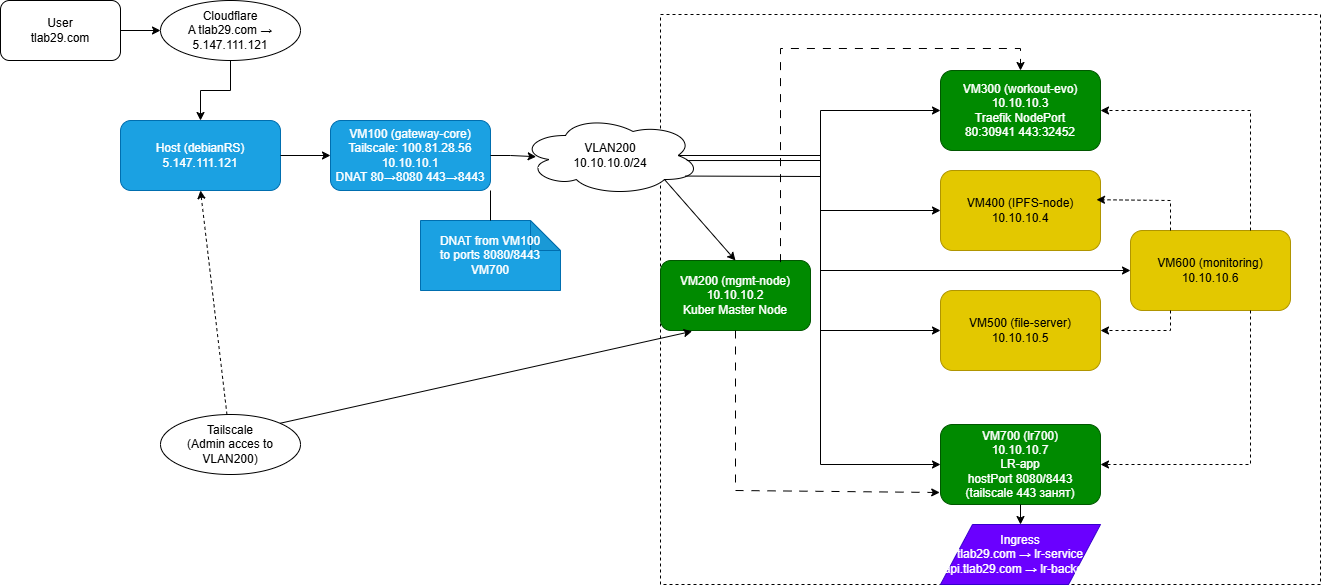

The diagram above was exported from draw.io. Its source (the exported page's mxGraphModel, read from the mxfile embedded in the PNG):
<mxGraphModel dx="1737" dy="1100" grid="1" gridSize="10" guides="1" tooltips="1" connect="1" arrows="1" fold="1" page="1" pageScale="1" pageWidth="1169" pageHeight="827" math="0" shadow="0">
  <root>
    <mxCell id="0" />
    <mxCell id="1" parent="0" />
    <mxCell id="x0vGAg3B8ziyi0WB_ZLy-15" value="" style="rounded=0;whiteSpace=wrap;html=1;dashed=1;glass=0;fillColor=none;" vertex="1" parent="1">
      <mxGeometry x="670" y="14" width="660" height="570" as="geometry" />
    </mxCell>
    <mxCell id="u" value="User&lt;br&gt;tlab29.com" style="rounded=1;whiteSpace=wrap;html=1;" parent="1" vertex="1">
      <mxGeometry x="10" width="120" height="60" as="geometry" />
    </mxCell>
    <mxCell id="cf" value="Cloudflare&#10;A tlab29.com → 5.147.111.121" style="ellipse;whiteSpace=wrap;html=1;" parent="1" vertex="1">
      <mxGeometry x="170" width="140" height="60" as="geometry" />
    </mxCell>
    <mxCell id="vm100" value="VM100 (gateway-core)&lt;br&gt;Tailscale: 100.81.28.56&lt;br&gt;10.10.10.1&lt;br&gt;DNAT 80→8080 443→8443" style="rounded=1;whiteSpace=wrap;html=1;fillColor=#1ba1e2;strokeColor=#006EAF;fontColor=#ffffff;" parent="1" vertex="1">
      <mxGeometry x="340" y="120" width="160" height="70" as="geometry" />
    </mxCell>
    <mxCell id="ts" value="VLAN200&lt;br&gt;10.10.10.0/24" style="shape=cloud;whiteSpace=wrap;html=1;" parent="1" vertex="1">
      <mxGeometry x="530" y="115" width="180" height="80" as="geometry" />
    </mxCell>
    <mxCell id="vm300" value="VM300 (workout-evo)&#10;10.10.10.3&#10;Traefik NodePort&#10;80:30941 443:32452" style="rounded=1;whiteSpace=wrap;html=1;fillColor=#008a00;strokeColor=#005700;fontColor=#ffffff;" parent="1" vertex="1">
      <mxGeometry x="950" y="70" width="160" height="80" as="geometry" />
    </mxCell>
    <mxCell id="vm700" value="VM700 (lr700)&#10;10.10.10.7&#10;LR-app&#10;hostPort 8080/8443&#10;(tailscale 443 занят)" style="rounded=1;whiteSpace=wrap;html=1;fillColor=#008a00;strokeColor=#005700;fontColor=#ffffff;" parent="1" vertex="1">
      <mxGeometry x="950" y="424" width="160" height="80" as="geometry" />
    </mxCell>
    <mxCell id="ing" value="Ingress&#10;tlab29.com → lr-service&#10;api.tlab29.com → lr-backend" style="shape=parallelogram;whiteSpace=wrap;html=1;fillColor=#6a00ff;strokeColor=#3700CC;fontColor=#ffffff;" parent="1" vertex="1">
      <mxGeometry x="950" y="524" width="160" height="60" as="geometry" />
    </mxCell>
    <mxCell id="e1" style="edgeStyle=orthogonalEdgeStyle;rounded=0;orthogonalLoop=1;jettySize=auto;html=1;exitX=1;exitY=0.5;exitDx=0;exitDy=0;entryX=0;entryY=0.5;entryDx=0;entryDy=0;" parent="1" source="u" target="cf" edge="1">
      <mxGeometry relative="1" as="geometry" />
    </mxCell>
    <mxCell id="e2" style="edgeStyle=orthogonalEdgeStyle;rounded=0;orthogonalLoop=1;jettySize=auto;html=1;exitX=0.5;exitY=1;exitDx=0;exitDy=0;entryX=0.5;entryY=0;entryDx=0;entryDy=0;" parent="1" source="cf" target="x0vGAg3B8ziyi0WB_ZLy-1" edge="1">
      <mxGeometry relative="1" as="geometry" />
    </mxCell>
    <mxCell id="e3" style="edgeStyle=orthogonalEdgeStyle;rounded=0;orthogonalLoop=1;jettySize=auto;html=1;exitX=1;exitY=0.5;exitDx=0;exitDy=0;entryX=0.087;entryY=0.515;entryDx=0;entryDy=0;entryPerimeter=0;" parent="1" source="vm100" target="ts" edge="1">
      <mxGeometry relative="1" as="geometry" />
    </mxCell>
    <mxCell id="e4" style="edgeStyle=orthogonalEdgeStyle;rounded=0;orthogonalLoop=1;jettySize=auto;html=1;exitX=1;exitY=0.5;exitDx=0;exitDy=0;entryX=0;entryY=0.5;entryDx=0;entryDy=0;" parent="1" source="ts" target="vm300" edge="1">
      <mxGeometry relative="1" as="geometry" />
    </mxCell>
    <mxCell id="e5" style="edgeStyle=orthogonalEdgeStyle;rounded=0;orthogonalLoop=1;jettySize=auto;html=1;exitX=1;exitY=0.5;exitDx=0;exitDy=0;entryX=0;entryY=0.5;entryDx=0;entryDy=0;" parent="1" source="ts" target="vm700" edge="1">
      <mxGeometry relative="1" as="geometry" />
    </mxCell>
    <mxCell id="e6" style="edgeStyle=orthogonalEdgeStyle;rounded=0;orthogonalLoop=1;jettySize=auto;html=1;exitX=0.5;exitY=1;exitDx=0;exitDy=0;entryX=0.5;entryY=0;entryDx=0;entryDy=0;" parent="1" source="vm700" target="ing" edge="1">
      <mxGeometry relative="1" as="geometry" />
    </mxCell>
    <mxCell id="leg" value="DNAT from VM100&lt;br&gt;to ports 8080/8443&lt;br&gt;VM700" style="shape=note;whiteSpace=wrap;html=1;backgroundOutline=1;darkOpacity=0.05;fillColor=#1ba1e2;strokeColor=#006EAF;fontColor=#ffffff;" parent="1" vertex="1">
      <mxGeometry x="430" y="220" width="140" height="70" as="geometry" />
    </mxCell>
    <mxCell id="x0vGAg3B8ziyi0WB_ZLy-1" value="Host (debianRS)&lt;br&gt;5.147.111.121" style="rounded=1;whiteSpace=wrap;html=1;fillColor=#1ba1e2;strokeColor=#006EAF;fontColor=#ffffff;" vertex="1" parent="1">
      <mxGeometry x="130" y="120" width="160" height="70" as="geometry" />
    </mxCell>
    <mxCell id="x0vGAg3B8ziyi0WB_ZLy-3" style="edgeStyle=orthogonalEdgeStyle;rounded=0;orthogonalLoop=1;jettySize=auto;html=1;exitX=1;exitY=0.5;exitDx=0;exitDy=0;entryX=0;entryY=0.5;entryDx=0;entryDy=0;" edge="1" parent="1" source="x0vGAg3B8ziyi0WB_ZLy-1" target="vm100">
      <mxGeometry relative="1" as="geometry">
        <mxPoint x="720" y="225" as="sourcePoint" />
        <mxPoint x="780" y="220" as="targetPoint" />
      </mxGeometry>
    </mxCell>
    <mxCell id="x0vGAg3B8ziyi0WB_ZLy-4" value="" style="endArrow=none;html=1;rounded=0;entryX=1;entryY=1;entryDx=0;entryDy=0;exitX=0.5;exitY=0;exitDx=0;exitDy=0;exitPerimeter=0;" edge="1" parent="1" source="leg" target="vm100">
      <mxGeometry width="50" height="50" relative="1" as="geometry">
        <mxPoint x="510" y="350" as="sourcePoint" />
        <mxPoint x="560" y="300" as="targetPoint" />
      </mxGeometry>
    </mxCell>
    <mxCell id="x0vGAg3B8ziyi0WB_ZLy-5" value="Tailscale&lt;br&gt;(Admin acces to VLAN200)" style="ellipse;whiteSpace=wrap;html=1;" vertex="1" parent="1">
      <mxGeometry x="170" y="414" width="140" height="60" as="geometry" />
    </mxCell>
    <mxCell id="x0vGAg3B8ziyi0WB_ZLy-6" value="VM400 (IPFS-node)&lt;br&gt;10.10.10.4" style="rounded=1;whiteSpace=wrap;html=1;fillColor=#e3c800;strokeColor=#B09500;fontColor=#000000;" vertex="1" parent="1">
      <mxGeometry x="950" y="170" width="160" height="80" as="geometry" />
    </mxCell>
    <mxCell id="x0vGAg3B8ziyi0WB_ZLy-7" style="edgeStyle=orthogonalEdgeStyle;rounded=0;orthogonalLoop=1;jettySize=auto;html=1;exitX=0.875;exitY=0.5;exitDx=0;exitDy=0;entryX=0;entryY=0.5;entryDx=0;entryDy=0;exitPerimeter=0;" edge="1" parent="1" source="ts" target="x0vGAg3B8ziyi0WB_ZLy-6">
      <mxGeometry relative="1" as="geometry">
        <mxPoint x="510" y="150" as="sourcePoint" />
        <mxPoint x="576" y="151" as="targetPoint" />
      </mxGeometry>
    </mxCell>
    <mxCell id="x0vGAg3B8ziyi0WB_ZLy-9" value="VM500 (file-server)&lt;br&gt;10.10.10.5" style="rounded=1;whiteSpace=wrap;html=1;fillColor=#e3c800;strokeColor=#B09500;fontColor=#000000;" vertex="1" parent="1">
      <mxGeometry x="950" y="290" width="160" height="80" as="geometry" />
    </mxCell>
    <mxCell id="x0vGAg3B8ziyi0WB_ZLy-10" style="edgeStyle=orthogonalEdgeStyle;rounded=0;orthogonalLoop=1;jettySize=auto;html=1;exitX=0.924;exitY=0.563;exitDx=0;exitDy=0;entryX=0;entryY=0.5;entryDx=0;entryDy=0;exitPerimeter=0;" edge="1" parent="1" source="ts" target="x0vGAg3B8ziyi0WB_ZLy-9">
      <mxGeometry relative="1" as="geometry">
        <mxPoint x="820" y="200" as="sourcePoint" />
        <mxPoint x="1012" y="245" as="targetPoint" />
      </mxGeometry>
    </mxCell>
    <mxCell id="x0vGAg3B8ziyi0WB_ZLy-11" value="VM200 (mgmt-node)&lt;br&gt;10.10.10.2&lt;br&gt;Kuber Master Node" style="rounded=1;whiteSpace=wrap;html=1;fillColor=#008a00;strokeColor=#005700;fontColor=#ffffff;" vertex="1" parent="1">
      <mxGeometry x="670" y="260" width="150" height="70" as="geometry" />
    </mxCell>
    <mxCell id="x0vGAg3B8ziyi0WB_ZLy-12" value="" style="endArrow=classic;html=1;rounded=0;exitX=0.8;exitY=0.8;exitDx=0;exitDy=0;exitPerimeter=0;entryX=0.5;entryY=0;entryDx=0;entryDy=0;" edge="1" parent="1" source="ts" target="x0vGAg3B8ziyi0WB_ZLy-11">
      <mxGeometry width="50" height="50" relative="1" as="geometry">
        <mxPoint x="630" y="350" as="sourcePoint" />
        <mxPoint x="680" y="300" as="targetPoint" />
      </mxGeometry>
    </mxCell>
    <mxCell id="x0vGAg3B8ziyi0WB_ZLy-13" value="" style="endArrow=classic;html=1;rounded=0;entryX=0.5;entryY=0;entryDx=0;entryDy=0;dashed=1;dashPattern=8 8;exitX=0.8;exitY=0.023;exitDx=0;exitDy=0;exitPerimeter=0;" edge="1" parent="1" source="x0vGAg3B8ziyi0WB_ZLy-11" target="vm300">
      <mxGeometry width="50" height="50" relative="1" as="geometry">
        <mxPoint x="630" y="350" as="sourcePoint" />
        <mxPoint x="680" y="300" as="targetPoint" />
        <Array as="points">
          <mxPoint x="790" y="48" />
          <mxPoint x="1030" y="48" />
        </Array>
      </mxGeometry>
    </mxCell>
    <mxCell id="x0vGAg3B8ziyi0WB_ZLy-14" value="" style="endArrow=classic;html=1;rounded=0;entryX=-0.005;entryY=0.85;entryDx=0;entryDy=0;exitX=0.5;exitY=1;exitDx=0;exitDy=0;dashed=1;dashPattern=8 8;entryPerimeter=0;" edge="1" parent="1" source="x0vGAg3B8ziyi0WB_ZLy-11" target="vm700">
      <mxGeometry width="50" height="50" relative="1" as="geometry">
        <mxPoint x="630" y="350" as="sourcePoint" />
        <mxPoint x="680" y="300" as="targetPoint" />
        <Array as="points">
          <mxPoint x="745" y="490" />
        </Array>
      </mxGeometry>
    </mxCell>
    <mxCell id="x0vGAg3B8ziyi0WB_ZLy-16" value="" style="endArrow=classic;html=1;rounded=0;entryX=0.5;entryY=1;entryDx=0;entryDy=0;dashed=1;" edge="1" parent="1" source="x0vGAg3B8ziyi0WB_ZLy-5" target="x0vGAg3B8ziyi0WB_ZLy-1">
      <mxGeometry width="50" height="50" relative="1" as="geometry">
        <mxPoint x="630" y="350" as="sourcePoint" />
        <mxPoint x="680" y="300" as="targetPoint" />
      </mxGeometry>
    </mxCell>
    <mxCell id="x0vGAg3B8ziyi0WB_ZLy-17" value="" style="endArrow=classic;html=1;rounded=0;exitX=1;exitY=0;exitDx=0;exitDy=0;entryX=0.211;entryY=1.011;entryDx=0;entryDy=0;entryPerimeter=0;" edge="1" parent="1" source="x0vGAg3B8ziyi0WB_ZLy-5" target="x0vGAg3B8ziyi0WB_ZLy-11">
      <mxGeometry width="50" height="50" relative="1" as="geometry">
        <mxPoint x="630" y="350" as="sourcePoint" />
        <mxPoint x="680" y="300" as="targetPoint" />
      </mxGeometry>
    </mxCell>
    <mxCell id="x0vGAg3B8ziyi0WB_ZLy-18" value="VM600 (monitoring)&lt;br&gt;10.10.10.6" style="rounded=1;whiteSpace=wrap;html=1;fillColor=#e3c800;strokeColor=#B09500;fontColor=#000000;" vertex="1" parent="1">
      <mxGeometry x="1140" y="230" width="160" height="80" as="geometry" />
    </mxCell>
    <mxCell id="x0vGAg3B8ziyi0WB_ZLy-19" value="" style="endArrow=classic;html=1;rounded=0;entryX=0;entryY=0.5;entryDx=0;entryDy=0;exitX=0.916;exitY=0.757;exitDx=0;exitDy=0;exitPerimeter=0;" edge="1" parent="1" source="ts" target="x0vGAg3B8ziyi0WB_ZLy-18">
      <mxGeometry width="50" height="50" relative="1" as="geometry">
        <mxPoint x="680" y="340" as="sourcePoint" />
        <mxPoint x="730" y="290" as="targetPoint" />
        <Array as="points">
          <mxPoint x="830" y="176" />
          <mxPoint x="830" y="270" />
        </Array>
      </mxGeometry>
    </mxCell>
    <mxCell id="x0vGAg3B8ziyi0WB_ZLy-20" value="" style="endArrow=classic;html=1;rounded=0;exitX=0.75;exitY=0;exitDx=0;exitDy=0;entryX=1;entryY=0.5;entryDx=0;entryDy=0;dashed=1;" edge="1" parent="1" source="x0vGAg3B8ziyi0WB_ZLy-18" target="vm300">
      <mxGeometry width="50" height="50" relative="1" as="geometry">
        <mxPoint x="880" y="280" as="sourcePoint" />
        <mxPoint x="930" y="230" as="targetPoint" />
        <Array as="points">
          <mxPoint x="1260" y="110" />
        </Array>
      </mxGeometry>
    </mxCell>
    <mxCell id="x0vGAg3B8ziyi0WB_ZLy-21" value="" style="endArrow=classic;html=1;rounded=0;exitX=0.25;exitY=0;exitDx=0;exitDy=0;entryX=0.975;entryY=0.365;entryDx=0;entryDy=0;dashed=1;entryPerimeter=0;" edge="1" parent="1" source="x0vGAg3B8ziyi0WB_ZLy-18" target="x0vGAg3B8ziyi0WB_ZLy-6">
      <mxGeometry width="50" height="50" relative="1" as="geometry">
        <mxPoint x="1650" y="360" as="sourcePoint" />
        <mxPoint x="1500" y="240" as="targetPoint" />
        <Array as="points">
          <mxPoint x="1180" y="200" />
        </Array>
      </mxGeometry>
    </mxCell>
    <mxCell id="x0vGAg3B8ziyi0WB_ZLy-22" value="" style="endArrow=classic;html=1;rounded=0;exitX=0.25;exitY=1;exitDx=0;exitDy=0;entryX=1;entryY=0.5;entryDx=0;entryDy=0;dashed=1;" edge="1" parent="1" source="x0vGAg3B8ziyi0WB_ZLy-18" target="x0vGAg3B8ziyi0WB_ZLy-9">
      <mxGeometry width="50" height="50" relative="1" as="geometry">
        <mxPoint x="1224" y="231" as="sourcePoint" />
        <mxPoint x="1150" y="200" as="targetPoint" />
        <Array as="points">
          <mxPoint x="1180" y="330" />
        </Array>
      </mxGeometry>
    </mxCell>
    <mxCell id="x0vGAg3B8ziyi0WB_ZLy-23" value="" style="endArrow=classic;html=1;rounded=0;exitX=0.75;exitY=1;exitDx=0;exitDy=0;entryX=1;entryY=0.5;entryDx=0;entryDy=0;dashed=1;" edge="1" parent="1" source="x0vGAg3B8ziyi0WB_ZLy-18" target="vm700">
      <mxGeometry width="50" height="50" relative="1" as="geometry">
        <mxPoint x="1210" y="320" as="sourcePoint" />
        <mxPoint x="1140" y="340" as="targetPoint" />
        <Array as="points">
          <mxPoint x="1260" y="464" />
        </Array>
      </mxGeometry>
    </mxCell>
  </root>
</mxGraphModel>